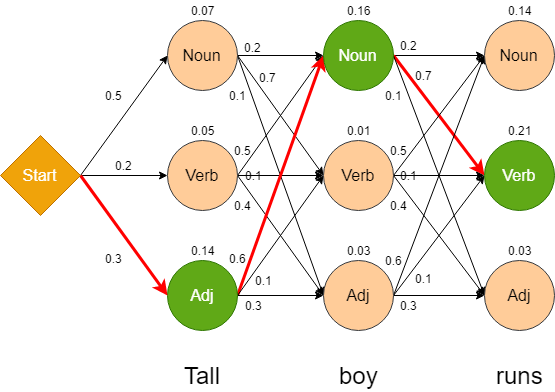

The diagram above was exported from draw.io. Its source (the exported page's mxGraphModel, read from the mxfile embedded in the PNG):
<mxGraphModel dx="1205" dy="571" grid="1" gridSize="10" guides="1" tooltips="1" connect="1" arrows="1" fold="1" page="1" pageScale="1" pageWidth="850" pageHeight="1100" math="0" shadow="0">
  <root>
    <mxCell id="0" />
    <mxCell id="1" parent="0" />
    <mxCell id="bkd_gnnsBPTqtdCeWLz4-19" style="edgeStyle=none;rounded=0;orthogonalLoop=1;jettySize=auto;html=1;exitX=1;exitY=0.5;exitDx=0;exitDy=0;entryX=0;entryY=0.5;entryDx=0;entryDy=0;fontSize=16;" edge="1" parent="1" source="bkd_gnnsBPTqtdCeWLz4-1" target="bkd_gnnsBPTqtdCeWLz4-4">
      <mxGeometry relative="1" as="geometry" />
    </mxCell>
    <mxCell id="bkd_gnnsBPTqtdCeWLz4-20" style="edgeStyle=none;rounded=0;orthogonalLoop=1;jettySize=auto;html=1;exitX=1;exitY=0.5;exitDx=0;exitDy=0;entryX=0;entryY=0.5;entryDx=0;entryDy=0;fontSize=16;" edge="1" parent="1" source="bkd_gnnsBPTqtdCeWLz4-1" target="bkd_gnnsBPTqtdCeWLz4-5">
      <mxGeometry relative="1" as="geometry" />
    </mxCell>
    <mxCell id="bkd_gnnsBPTqtdCeWLz4-21" style="edgeStyle=none;rounded=0;orthogonalLoop=1;jettySize=auto;html=1;exitX=1;exitY=0.5;exitDx=0;exitDy=0;entryX=0;entryY=0.5;entryDx=0;entryDy=0;fontSize=16;" edge="1" parent="1" source="bkd_gnnsBPTqtdCeWLz4-1" target="bkd_gnnsBPTqtdCeWLz4-6">
      <mxGeometry relative="1" as="geometry" />
    </mxCell>
    <mxCell id="bkd_gnnsBPTqtdCeWLz4-1" value="&lt;font style=&quot;font-size: 16px;&quot;&gt;Noun&lt;/font&gt;" style="ellipse;whiteSpace=wrap;html=1;aspect=fixed;fontSize=16;fillColor=#ffcc99;strokeColor=#36393d;" vertex="1" parent="1">
      <mxGeometry x="277" y="130" width="70" height="70" as="geometry" />
    </mxCell>
    <mxCell id="bkd_gnnsBPTqtdCeWLz4-22" style="edgeStyle=none;rounded=0;orthogonalLoop=1;jettySize=auto;html=1;exitX=1;exitY=0.5;exitDx=0;exitDy=0;entryX=0;entryY=0.5;entryDx=0;entryDy=0;fontSize=16;" edge="1" parent="1" source="bkd_gnnsBPTqtdCeWLz4-2" target="bkd_gnnsBPTqtdCeWLz4-4">
      <mxGeometry relative="1" as="geometry" />
    </mxCell>
    <mxCell id="bkd_gnnsBPTqtdCeWLz4-24" style="edgeStyle=none;rounded=0;orthogonalLoop=1;jettySize=auto;html=1;exitX=1;exitY=0.5;exitDx=0;exitDy=0;entryX=0;entryY=0.5;entryDx=0;entryDy=0;fontSize=16;" edge="1" parent="1" source="bkd_gnnsBPTqtdCeWLz4-2" target="bkd_gnnsBPTqtdCeWLz4-5">
      <mxGeometry relative="1" as="geometry" />
    </mxCell>
    <mxCell id="bkd_gnnsBPTqtdCeWLz4-25" style="edgeStyle=none;rounded=0;orthogonalLoop=1;jettySize=auto;html=1;exitX=1;exitY=0.5;exitDx=0;exitDy=0;entryX=0;entryY=0.5;entryDx=0;entryDy=0;fontSize=16;" edge="1" parent="1" source="bkd_gnnsBPTqtdCeWLz4-2" target="bkd_gnnsBPTqtdCeWLz4-6">
      <mxGeometry relative="1" as="geometry" />
    </mxCell>
    <mxCell id="bkd_gnnsBPTqtdCeWLz4-2" value="Verb" style="ellipse;whiteSpace=wrap;html=1;aspect=fixed;fontSize=16;fillColor=#ffcc99;strokeColor=#36393d;" vertex="1" parent="1">
      <mxGeometry x="277" y="250" width="70" height="70" as="geometry" />
    </mxCell>
    <mxCell id="bkd_gnnsBPTqtdCeWLz4-26" style="edgeStyle=none;rounded=0;orthogonalLoop=1;jettySize=auto;html=1;exitX=1;exitY=0.5;exitDx=0;exitDy=0;entryX=0;entryY=0.5;entryDx=0;entryDy=0;fontSize=16;strokeColor=#FF0000;strokeWidth=3;" edge="1" parent="1" source="bkd_gnnsBPTqtdCeWLz4-3" target="bkd_gnnsBPTqtdCeWLz4-4">
      <mxGeometry relative="1" as="geometry" />
    </mxCell>
    <mxCell id="bkd_gnnsBPTqtdCeWLz4-27" style="edgeStyle=none;rounded=0;orthogonalLoop=1;jettySize=auto;html=1;exitX=1;exitY=0.5;exitDx=0;exitDy=0;entryX=0;entryY=0.5;entryDx=0;entryDy=0;fontSize=16;" edge="1" parent="1" source="bkd_gnnsBPTqtdCeWLz4-3" target="bkd_gnnsBPTqtdCeWLz4-5">
      <mxGeometry relative="1" as="geometry" />
    </mxCell>
    <mxCell id="bkd_gnnsBPTqtdCeWLz4-28" style="edgeStyle=none;rounded=0;orthogonalLoop=1;jettySize=auto;html=1;exitX=1;exitY=0.5;exitDx=0;exitDy=0;entryX=0;entryY=0.5;entryDx=0;entryDy=0;fontSize=16;" edge="1" parent="1" source="bkd_gnnsBPTqtdCeWLz4-3" target="bkd_gnnsBPTqtdCeWLz4-6">
      <mxGeometry relative="1" as="geometry" />
    </mxCell>
    <mxCell id="bkd_gnnsBPTqtdCeWLz4-3" value="Adj" style="ellipse;whiteSpace=wrap;html=1;aspect=fixed;fontSize=16;fillColor=#60a917;strokeColor=#2D7600;fontColor=#ffffff;" vertex="1" parent="1">
      <mxGeometry x="277" y="370" width="70" height="70" as="geometry" />
    </mxCell>
    <mxCell id="bkd_gnnsBPTqtdCeWLz4-29" style="edgeStyle=none;rounded=0;orthogonalLoop=1;jettySize=auto;html=1;exitX=1;exitY=0.5;exitDx=0;exitDy=0;entryX=0;entryY=0.5;entryDx=0;entryDy=0;fontSize=16;" edge="1" parent="1" source="bkd_gnnsBPTqtdCeWLz4-4" target="bkd_gnnsBPTqtdCeWLz4-7">
      <mxGeometry relative="1" as="geometry" />
    </mxCell>
    <mxCell id="bkd_gnnsBPTqtdCeWLz4-30" style="edgeStyle=none;rounded=0;orthogonalLoop=1;jettySize=auto;html=1;exitX=1;exitY=0.5;exitDx=0;exitDy=0;entryX=0;entryY=0.5;entryDx=0;entryDy=0;fontSize=16;strokeColor=#FF0000;strokeWidth=3;" edge="1" parent="1" source="bkd_gnnsBPTqtdCeWLz4-4" target="bkd_gnnsBPTqtdCeWLz4-13">
      <mxGeometry relative="1" as="geometry" />
    </mxCell>
    <mxCell id="bkd_gnnsBPTqtdCeWLz4-31" style="edgeStyle=none;rounded=0;orthogonalLoop=1;jettySize=auto;html=1;exitX=1;exitY=0.5;exitDx=0;exitDy=0;entryX=0;entryY=0.5;entryDx=0;entryDy=0;fontSize=16;" edge="1" parent="1" source="bkd_gnnsBPTqtdCeWLz4-4" target="bkd_gnnsBPTqtdCeWLz4-9">
      <mxGeometry relative="1" as="geometry" />
    </mxCell>
    <mxCell id="bkd_gnnsBPTqtdCeWLz4-4" value="Noun" style="ellipse;whiteSpace=wrap;html=1;aspect=fixed;fontSize=16;fillColor=#60a917;strokeColor=#2D7600;fontColor=#ffffff;" vertex="1" parent="1">
      <mxGeometry x="433" y="130" width="70" height="70" as="geometry" />
    </mxCell>
    <mxCell id="bkd_gnnsBPTqtdCeWLz4-32" style="edgeStyle=none;rounded=0;orthogonalLoop=1;jettySize=auto;html=1;exitX=1;exitY=0.5;exitDx=0;exitDy=0;entryX=0;entryY=0.5;entryDx=0;entryDy=0;fontSize=16;" edge="1" parent="1" source="bkd_gnnsBPTqtdCeWLz4-5" target="bkd_gnnsBPTqtdCeWLz4-7">
      <mxGeometry relative="1" as="geometry" />
    </mxCell>
    <mxCell id="bkd_gnnsBPTqtdCeWLz4-33" style="edgeStyle=none;rounded=0;orthogonalLoop=1;jettySize=auto;html=1;exitX=1;exitY=0.5;exitDx=0;exitDy=0;entryX=0;entryY=0.5;entryDx=0;entryDy=0;fontSize=16;" edge="1" parent="1" source="bkd_gnnsBPTqtdCeWLz4-5" target="bkd_gnnsBPTqtdCeWLz4-13">
      <mxGeometry relative="1" as="geometry" />
    </mxCell>
    <mxCell id="bkd_gnnsBPTqtdCeWLz4-34" style="edgeStyle=none;rounded=0;orthogonalLoop=1;jettySize=auto;html=1;exitX=1;exitY=0.5;exitDx=0;exitDy=0;entryX=0;entryY=0.5;entryDx=0;entryDy=0;fontSize=16;" edge="1" parent="1" source="bkd_gnnsBPTqtdCeWLz4-5" target="bkd_gnnsBPTqtdCeWLz4-9">
      <mxGeometry relative="1" as="geometry" />
    </mxCell>
    <mxCell id="bkd_gnnsBPTqtdCeWLz4-5" value="Verb" style="ellipse;whiteSpace=wrap;html=1;aspect=fixed;fontSize=16;fillColor=#ffcc99;strokeColor=#36393d;" vertex="1" parent="1">
      <mxGeometry x="433" y="250" width="70" height="70" as="geometry" />
    </mxCell>
    <mxCell id="bkd_gnnsBPTqtdCeWLz4-35" style="edgeStyle=none;rounded=0;orthogonalLoop=1;jettySize=auto;html=1;exitX=1;exitY=0.5;exitDx=0;exitDy=0;entryX=0;entryY=0.5;entryDx=0;entryDy=0;fontSize=16;" edge="1" parent="1" source="bkd_gnnsBPTqtdCeWLz4-6" target="bkd_gnnsBPTqtdCeWLz4-7">
      <mxGeometry relative="1" as="geometry" />
    </mxCell>
    <mxCell id="bkd_gnnsBPTqtdCeWLz4-36" style="edgeStyle=none;rounded=0;orthogonalLoop=1;jettySize=auto;html=1;exitX=1;exitY=0.5;exitDx=0;exitDy=0;entryX=0;entryY=0.5;entryDx=0;entryDy=0;fontSize=16;" edge="1" parent="1" source="bkd_gnnsBPTqtdCeWLz4-6" target="bkd_gnnsBPTqtdCeWLz4-13">
      <mxGeometry relative="1" as="geometry" />
    </mxCell>
    <mxCell id="bkd_gnnsBPTqtdCeWLz4-37" style="edgeStyle=none;rounded=0;orthogonalLoop=1;jettySize=auto;html=1;exitX=1;exitY=0.5;exitDx=0;exitDy=0;entryX=0;entryY=0.5;entryDx=0;entryDy=0;fontSize=16;" edge="1" parent="1" source="bkd_gnnsBPTqtdCeWLz4-6" target="bkd_gnnsBPTqtdCeWLz4-9">
      <mxGeometry relative="1" as="geometry" />
    </mxCell>
    <mxCell id="bkd_gnnsBPTqtdCeWLz4-6" value="Adj" style="ellipse;whiteSpace=wrap;html=1;aspect=fixed;fontSize=16;fillColor=#ffcc99;strokeColor=#36393d;" vertex="1" parent="1">
      <mxGeometry x="433" y="370" width="70" height="70" as="geometry" />
    </mxCell>
    <mxCell id="bkd_gnnsBPTqtdCeWLz4-7" value="Noun" style="ellipse;whiteSpace=wrap;html=1;aspect=fixed;fontSize=16;fillColor=#ffcc99;strokeColor=#36393d;" vertex="1" parent="1">
      <mxGeometry x="594" y="130" width="70" height="70" as="geometry" />
    </mxCell>
    <mxCell id="bkd_gnnsBPTqtdCeWLz4-9" value="Adj" style="ellipse;whiteSpace=wrap;html=1;aspect=fixed;fontSize=16;fillColor=#ffcc99;strokeColor=#36393d;" vertex="1" parent="1">
      <mxGeometry x="594" y="370" width="70" height="70" as="geometry" />
    </mxCell>
    <mxCell id="bkd_gnnsBPTqtdCeWLz4-10" value="Tall" style="text;html=1;align=center;verticalAlign=middle;resizable=0;points=[];;autosize=1;fontSize=24;" vertex="1" parent="1">
      <mxGeometry x="287" y="470" width="50" height="30" as="geometry" />
    </mxCell>
    <mxCell id="bkd_gnnsBPTqtdCeWLz4-11" value="boy" style="text;html=1;align=center;verticalAlign=middle;resizable=0;points=[];;autosize=1;fontSize=24;" vertex="1" parent="1">
      <mxGeometry x="443" y="470" width="50" height="30" as="geometry" />
    </mxCell>
    <mxCell id="bkd_gnnsBPTqtdCeWLz4-12" value="runs" style="text;html=1;align=center;verticalAlign=middle;resizable=0;points=[];;autosize=1;fontSize=24;" vertex="1" parent="1">
      <mxGeometry x="599" y="470" width="60" height="30" as="geometry" />
    </mxCell>
    <mxCell id="bkd_gnnsBPTqtdCeWLz4-13" value="Verb" style="ellipse;whiteSpace=wrap;html=1;aspect=fixed;fontSize=16;fillColor=#60a917;strokeColor=#2D7600;fontColor=#ffffff;" vertex="1" parent="1">
      <mxGeometry x="594" y="250" width="70" height="70" as="geometry" />
    </mxCell>
    <mxCell id="bkd_gnnsBPTqtdCeWLz4-16" style="rounded=0;orthogonalLoop=1;jettySize=auto;html=1;exitX=1;exitY=0.5;exitDx=0;exitDy=0;entryX=0;entryY=0.5;entryDx=0;entryDy=0;fontSize=16;" edge="1" parent="1" source="bkd_gnnsBPTqtdCeWLz4-14" target="bkd_gnnsBPTqtdCeWLz4-1">
      <mxGeometry relative="1" as="geometry" />
    </mxCell>
    <mxCell id="bkd_gnnsBPTqtdCeWLz4-17" style="edgeStyle=none;rounded=0;orthogonalLoop=1;jettySize=auto;html=1;exitX=1;exitY=0.5;exitDx=0;exitDy=0;entryX=0;entryY=0.5;entryDx=0;entryDy=0;fontSize=16;" edge="1" parent="1" source="bkd_gnnsBPTqtdCeWLz4-14" target="bkd_gnnsBPTqtdCeWLz4-2">
      <mxGeometry relative="1" as="geometry" />
    </mxCell>
    <mxCell id="bkd_gnnsBPTqtdCeWLz4-18" style="edgeStyle=none;rounded=0;orthogonalLoop=1;jettySize=auto;html=1;exitX=1;exitY=0.5;exitDx=0;exitDy=0;entryX=0;entryY=0.5;entryDx=0;entryDy=0;fontSize=16;strokeWidth=3;strokeColor=#FF0000;" edge="1" parent="1" source="bkd_gnnsBPTqtdCeWLz4-14" target="bkd_gnnsBPTqtdCeWLz4-3">
      <mxGeometry relative="1" as="geometry" />
    </mxCell>
    <mxCell id="bkd_gnnsBPTqtdCeWLz4-14" value="Start" style="rhombus;whiteSpace=wrap;html=1;fontSize=16;fillColor=#f0a30a;strokeColor=#BD7000;fontColor=#ffffff;" vertex="1" parent="1">
      <mxGeometry x="110" y="245" width="80" height="80" as="geometry" />
    </mxCell>
    <mxCell id="bkd_gnnsBPTqtdCeWLz4-38" value="&lt;font style=&quot;font-size: 12px&quot;&gt;0.2&lt;/font&gt;" style="text;html=1;align=center;verticalAlign=middle;resizable=0;points=[];;autosize=1;fontSize=16;" vertex="1" parent="1">
      <mxGeometry x="347" y="145" width="30" height="20" as="geometry" />
    </mxCell>
    <mxCell id="bkd_gnnsBPTqtdCeWLz4-39" value="&lt;font style=&quot;font-size: 12px&quot;&gt;0.7&lt;/font&gt;" style="text;html=1;align=center;verticalAlign=middle;resizable=0;points=[];;autosize=1;fontSize=16;" vertex="1" parent="1">
      <mxGeometry x="362" y="175" width="30" height="20" as="geometry" />
    </mxCell>
    <mxCell id="bkd_gnnsBPTqtdCeWLz4-40" value="0.1" style="text;html=1;align=center;verticalAlign=middle;resizable=0;points=[];;autosize=1;fontSize=12;" vertex="1" parent="1">
      <mxGeometry x="332" y="195" width="30" height="20" as="geometry" />
    </mxCell>
    <mxCell id="bkd_gnnsBPTqtdCeWLz4-41" value="0.5" style="text;html=1;align=center;verticalAlign=middle;resizable=0;points=[];;autosize=1;fontSize=12;" vertex="1" parent="1">
      <mxGeometry x="209" y="195" width="30" height="20" as="geometry" />
    </mxCell>
    <mxCell id="bkd_gnnsBPTqtdCeWLz4-42" value="0.3" style="text;html=1;align=center;verticalAlign=middle;resizable=0;points=[];;autosize=1;fontSize=12;" vertex="1" parent="1">
      <mxGeometry x="209" y="357.5" width="30" height="20" as="geometry" />
    </mxCell>
    <mxCell id="bkd_gnnsBPTqtdCeWLz4-43" value="0.2" style="text;html=1;align=center;verticalAlign=middle;resizable=0;points=[];;autosize=1;fontSize=12;" vertex="1" parent="1">
      <mxGeometry x="218.5" y="265" width="30" height="20" as="geometry" />
    </mxCell>
    <mxCell id="bkd_gnnsBPTqtdCeWLz4-44" value="0.2" style="text;html=1;align=center;verticalAlign=middle;resizable=0;points=[];;autosize=1;fontSize=12;" vertex="1" parent="1">
      <mxGeometry x="503" y="145" width="30" height="20" as="geometry" />
    </mxCell>
    <mxCell id="bkd_gnnsBPTqtdCeWLz4-45" value="0.7" style="text;html=1;align=center;verticalAlign=middle;resizable=0;points=[];;autosize=1;fontSize=12;" vertex="1" parent="1">
      <mxGeometry x="518" y="175" width="30" height="20" as="geometry" />
    </mxCell>
    <mxCell id="bkd_gnnsBPTqtdCeWLz4-46" value="0.1" style="text;html=1;align=center;verticalAlign=middle;resizable=0;points=[];;autosize=1;fontSize=12;" vertex="1" parent="1">
      <mxGeometry x="488" y="195" width="30" height="20" as="geometry" />
    </mxCell>
    <mxCell id="bkd_gnnsBPTqtdCeWLz4-47" value="0.1" style="text;html=1;align=center;verticalAlign=middle;resizable=0;points=[];;autosize=1;fontSize=12;" vertex="1" parent="1">
      <mxGeometry x="359" y="380" width="30" height="20" as="geometry" />
    </mxCell>
    <mxCell id="bkd_gnnsBPTqtdCeWLz4-48" value="0.6" style="text;html=1;align=center;verticalAlign=middle;resizable=0;points=[];;autosize=1;fontSize=12;" vertex="1" parent="1">
      <mxGeometry x="332" y="357.5" width="30" height="20" as="geometry" />
    </mxCell>
    <mxCell id="bkd_gnnsBPTqtdCeWLz4-49" value="0.3" style="text;html=1;align=center;verticalAlign=middle;resizable=0;points=[];;autosize=1;fontSize=12;" vertex="1" parent="1">
      <mxGeometry x="349" y="405" width="30" height="20" as="geometry" />
    </mxCell>
    <mxCell id="bkd_gnnsBPTqtdCeWLz4-51" value="0.6" style="text;html=1;align=center;verticalAlign=middle;resizable=0;points=[];;autosize=1;fontSize=12;" vertex="1" parent="1">
      <mxGeometry x="488" y="360" width="30" height="20" as="geometry" />
    </mxCell>
    <mxCell id="bkd_gnnsBPTqtdCeWLz4-52" value="0.1" style="text;html=1;align=center;verticalAlign=middle;resizable=0;points=[];;autosize=1;fontSize=12;" vertex="1" parent="1">
      <mxGeometry x="518" y="377.5" width="30" height="20" as="geometry" />
    </mxCell>
    <mxCell id="bkd_gnnsBPTqtdCeWLz4-53" value="0.3" style="text;html=1;align=center;verticalAlign=middle;resizable=0;points=[];;autosize=1;fontSize=12;" vertex="1" parent="1">
      <mxGeometry x="503" y="405" width="30" height="20" as="geometry" />
    </mxCell>
    <mxCell id="bkd_gnnsBPTqtdCeWLz4-55" value="0.1" style="text;html=1;align=center;verticalAlign=middle;resizable=0;points=[];;autosize=1;fontSize=12;" vertex="1" parent="1">
      <mxGeometry x="349" y="275" width="30" height="20" as="geometry" />
    </mxCell>
    <mxCell id="bkd_gnnsBPTqtdCeWLz4-56" value="0.1" style="text;html=1;align=center;verticalAlign=middle;resizable=0;points=[];;autosize=1;fontSize=12;" vertex="1" parent="1">
      <mxGeometry x="503" y="275" width="30" height="20" as="geometry" />
    </mxCell>
    <mxCell id="bkd_gnnsBPTqtdCeWLz4-57" value="0.5" style="text;html=1;align=center;verticalAlign=middle;resizable=0;points=[];;autosize=1;fontSize=12;" vertex="1" parent="1">
      <mxGeometry x="337" y="250" width="30" height="20" as="geometry" />
    </mxCell>
    <mxCell id="bkd_gnnsBPTqtdCeWLz4-58" value="0.5" style="text;html=1;align=center;verticalAlign=middle;resizable=0;points=[];;autosize=1;fontSize=12;" vertex="1" parent="1">
      <mxGeometry x="494" y="250" width="30" height="20" as="geometry" />
    </mxCell>
    <mxCell id="bkd_gnnsBPTqtdCeWLz4-59" value="0.4" style="text;html=1;align=center;verticalAlign=middle;resizable=0;points=[];;autosize=1;fontSize=12;" vertex="1" parent="1">
      <mxGeometry x="337" y="305" width="30" height="20" as="geometry" />
    </mxCell>
    <mxCell id="bkd_gnnsBPTqtdCeWLz4-60" value="0.4" style="text;html=1;align=center;verticalAlign=middle;resizable=0;points=[];;autosize=1;fontSize=12;" vertex="1" parent="1">
      <mxGeometry x="494" y="305" width="30" height="20" as="geometry" />
    </mxCell>
    <mxCell id="bkd_gnnsBPTqtdCeWLz4-61" value="0.14" style="text;html=1;align=center;verticalAlign=middle;resizable=0;points=[];;autosize=1;fontSize=12;" vertex="1" parent="1">
      <mxGeometry x="292" y="350" width="40" height="20" as="geometry" />
    </mxCell>
    <mxCell id="bkd_gnnsBPTqtdCeWLz4-62" value="0.07" style="text;html=1;align=center;verticalAlign=middle;resizable=0;points=[];;autosize=1;fontSize=12;" vertex="1" parent="1">
      <mxGeometry x="292" y="110" width="40" height="20" as="geometry" />
    </mxCell>
    <mxCell id="bkd_gnnsBPTqtdCeWLz4-63" value="0.05" style="text;html=1;align=center;verticalAlign=middle;resizable=0;points=[];;autosize=1;fontSize=12;" vertex="1" parent="1">
      <mxGeometry x="292" y="230" width="40" height="20" as="geometry" />
    </mxCell>
    <mxCell id="bkd_gnnsBPTqtdCeWLz4-65" value="0.16" style="text;html=1;align=center;verticalAlign=middle;resizable=0;points=[];;autosize=1;fontSize=12;" vertex="1" parent="1">
      <mxGeometry x="448" y="110" width="40" height="20" as="geometry" />
    </mxCell>
    <mxCell id="bkd_gnnsBPTqtdCeWLz4-66" value="0.01" style="text;html=1;align=center;verticalAlign=middle;resizable=0;points=[];;autosize=1;fontSize=12;" vertex="1" parent="1">
      <mxGeometry x="448" y="230" width="40" height="20" as="geometry" />
    </mxCell>
    <mxCell id="bkd_gnnsBPTqtdCeWLz4-67" value="0.03" style="text;html=1;align=center;verticalAlign=middle;resizable=0;points=[];;autosize=1;fontSize=12;" vertex="1" parent="1">
      <mxGeometry x="448" y="350" width="40" height="20" as="geometry" />
    </mxCell>
    <mxCell id="bkd_gnnsBPTqtdCeWLz4-68" value="0.14" style="text;html=1;align=center;verticalAlign=middle;resizable=0;points=[];;autosize=1;fontSize=12;" vertex="1" parent="1">
      <mxGeometry x="609" y="110" width="40" height="20" as="geometry" />
    </mxCell>
    <mxCell id="bkd_gnnsBPTqtdCeWLz4-69" value="0.21" style="text;html=1;align=center;verticalAlign=middle;resizable=0;points=[];;autosize=1;fontSize=12;" vertex="1" parent="1">
      <mxGeometry x="609" y="230" width="40" height="20" as="geometry" />
    </mxCell>
    <mxCell id="bkd_gnnsBPTqtdCeWLz4-70" value="0.03" style="text;html=1;align=center;verticalAlign=middle;resizable=0;points=[];;autosize=1;fontSize=12;" vertex="1" parent="1">
      <mxGeometry x="609" y="350" width="40" height="20" as="geometry" />
    </mxCell>
  </root>
</mxGraphModel>